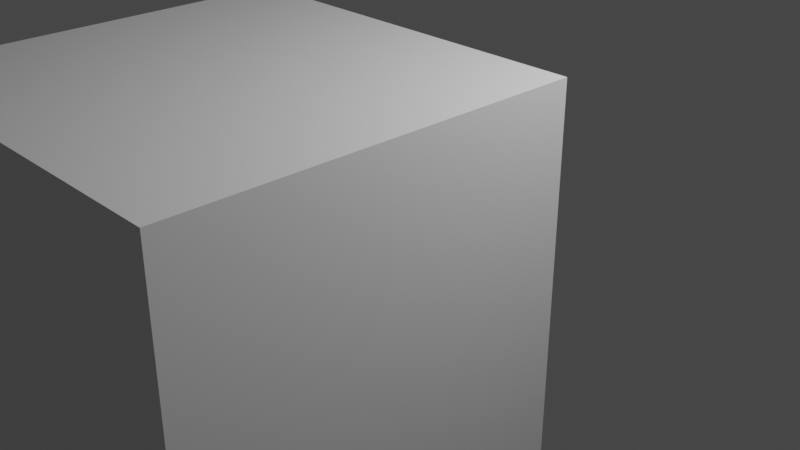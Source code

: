 # Source: example-01.blend  (saved by Blender 2.93.21; exported with 4.5.12 LTS)
import bpy
from mathutils import Matrix  # noqa: F401  (used for matrix-valued properties, if any)

bpy.ops.wm.read_factory_settings(use_empty=True)
scene = bpy.context.scene
scene.name = 'Scene'

# ---- collections
col_collection = bpy.data.collections.new('Collection'); scene.collection.children.link(col_collection)

# ---- materials (node trees are filled in below, after node groups)
mat_material = bpy.data.materials.new('Material')
mat_material.alpha_threshold = 0.0
mat_material.use_transparent_shadow = False
mat_material.line_color = (0.0, 0.0, 0.0, 1.0)

# ---- material node trees
mat_material.use_nodes = True; mat_material.node_tree.nodes.clear()
_N = mat_material.node_tree.nodes; _L = mat_material.node_tree.links
n0 = _N.new('ShaderNodeOutputMaterial'); n0.name = 'Material Output'; n0.location = (300, 300)
n1 = _N.new('ShaderNodeBsdfPrincipled'); n1.name = 'Principled BSDF'; n1.location = (10, 300)
n1.distribution = 'GGX'
n1.subsurface_method = 'BURLEY'
n1.inputs[2].default_value = 0.4
n1.inputs[3].default_value = 1.45
n1.inputs[27].default_value = (0.0, 0.0, 0.0, 1.0)
n1.inputs[28].default_value = 1.0
_L.new(n1.outputs[0], n0.inputs[0])
n0.is_active_output = True

# ---- world
world_world = bpy.data.worlds.new('World'); scene.world = world_world
world_world.use_nodes = True; world_world.node_tree.nodes.clear()
_N = world_world.node_tree.nodes; _L = world_world.node_tree.links
n0 = _N.new('ShaderNodeOutputWorld'); n0.name = 'World Output'; n0.location = (300, 300)
n1 = _N.new('ShaderNodeBackground'); n1.name = 'Background'; n1.location = (10, 300)
n1.inputs[0].default_value = (0.05088, 0.05088, 0.05088, 1.0)
_L.new(n1.outputs[0], n0.inputs[0])
n0.is_active_output = True
world_world.color = (0.05088, 0.05088, 0.05088)
world_world.use_sun_shadow = False
world_world.sun_shadow_jitter_overblur = 0.0

# ---- cameras
cam_camera = bpy.data.cameras.new('Camera')
cam_camera.clip_end = 100.0
cam_camera.ortho_scale = 7.314

# ---- lights
light_light = bpy.data.lights.new('Light', 'POINT')
light_light.transmission_factor = 0.0
light_light.energy = 1000.0
light_light.shadow_soft_size = 0.1
light_light.shadow_maximum_resolution = 0.006
light_light.use_absolute_resolution = True

# ---- meshes
me_cube = bpy.data.meshes.new('Cube')
me_cube.from_pydata([(1.0, 1.0, 1.0), (1.0, 1.0, -1.0), (1.0, -1.0, 1.0), (1.0, -1.0, -1.0), (-1.0, 1.0, 1.0), (-1.0, 1.0, -1.0), (-1.0, -1.0, 1.0), (-1.0, -1.0, -1.0)], [], [(0, 4, 6, 2), (3, 2, 6, 7), (7, 6, 4, 5), (5, 1, 3, 7), (1, 0, 2, 3), (5, 4, 0, 1)])
_uv = me_cube.uv_layers.new(name='UVMap')
_uv.uv.foreach_set('vector', [0.625, 0.5, 0.875, 0.5, 0.875, 0.75, 0.625, 0.75, 0.375, 0.75, 0.625, 0.75, 0.625, 1.0, 0.375, 1.0, 0.375, 0.0, 0.625, 0.0, 0.625, 0.25, 0.375, 0.25, 0.125, 0.5, 0.375, 0.5, 0.375, 0.75, 0.125, 0.75, 0.375, 0.5, 0.625, 0.5, 0.625, 0.75, 0.375, 0.75, 0.375, 0.25, 0.625, 0.25, 0.625, 0.5, 0.375, 0.5])
me_cube.materials.append(mat_material)
me_cube.use_remesh_preserve_volume = False
me_cube.use_remesh_preserve_attributes = False
me_cube.use_mirror_vertex_groups = False
me_cube.update()

# ---- objects
ob_cube = bpy.data.objects.new('Cube', me_cube)
ob_light = bpy.data.objects.new('Light', light_light)
ob_camera = bpy.data.objects.new('Camera', cam_camera)

# ---- transforms, parenting, visibility, modifiers, constraints
ob_cube.location = (0.0, -2.0, 0.0)
ob_cube.scale = (2.0, 2.0, 2.0)
ob_cube.lock_rotations_4d = False
ob_cube.empty_display_type = 'ARROWS'
ob_cube.lineart.crease_threshold = 0.0
ob_light.location = (4.076, 1.005, 5.904)
ob_light.rotation_euler = (0.6503, 0.05522, 1.866)
ob_light.lock_rotations_4d = False
ob_light.empty_display_type = 'ARROWS'
ob_light.color = (0.0, 0.0, 0.0, 0.0)
ob_light.lineart.crease_threshold = 0.0
ob_camera.location = (7.359, -6.926, 4.958)
ob_camera.rotation_euler = (1.109, 0.0, 0.8149)
ob_camera.lock_rotations_4d = False
ob_camera.empty_display_type = 'ARROWS'
ob_camera.color = (0.0, 0.0, 0.0, 0.0)
ob_camera.display_type = 'WIRE'
ob_camera.lineart.crease_threshold = 0.0

# ---- collection membership
col_collection.objects.link(ob_cube)
col_collection.objects.link(ob_light)
col_collection.objects.link(ob_camera)

# ---- scene / render settings (as saved in the file)
scene.camera = ob_camera
scene.frame_start = 1; scene.frame_end = 40; scene.frame_set(40)
scene.render.engine = 'BLENDER_EEVEE_NEXT'
scene.cycles.use_denoising = False
scene.cycles.samples = 128
scene.cycles.sampling_pattern = 'TABULATED_SOBOL'
scene.cycles.use_adaptive_sampling = False
scene.cycles.use_light_tree = False
scene.view_settings.view_transform = 'Filmic'
bpy.context.view_layer.update()

